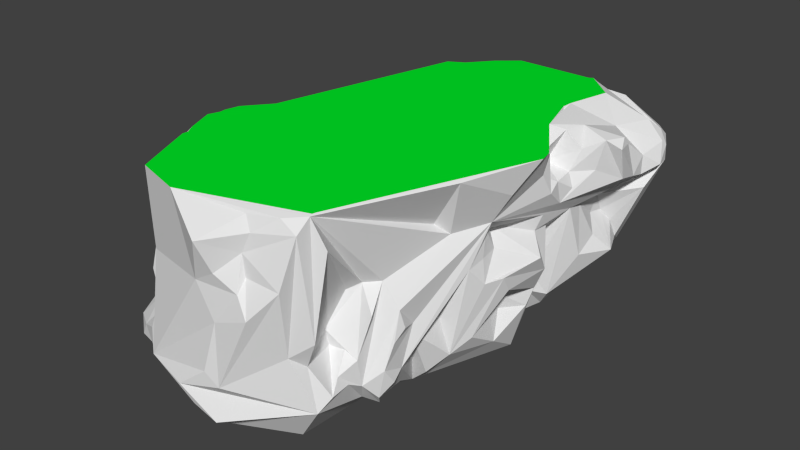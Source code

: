 # Source: Cliff1.blend  (saved by Blender 2.74.0; exported with 4.5.12 LTS)
import bpy
from mathutils import Matrix  # noqa: F401  (used for matrix-valued properties, if any)

bpy.ops.wm.read_factory_settings(use_empty=True)
scene = bpy.context.scene
scene.name = 'Scene'

# ---- collections
col_collection_1 = bpy.data.collections.new('Collection 1'); scene.collection.children.link(col_collection_1)

# ---- materials (node trees are filled in below, after node groups)
mat_top = bpy.data.materials.new('Top')
mat_top.alpha_threshold = 0.0
mat_top.use_transparent_shadow = False
mat_top.diffuse_color = (0.0, 0.8, 0.02106, 1.0)
mat_top.roughness = 0.5
mat_sides = bpy.data.materials.new('Sides')
mat_sides.alpha_threshold = 0.0
mat_sides.use_transparent_shadow = False
mat_sides.roughness = 0.5

# ---- material node trees

# ---- world
world_world = bpy.data.worlds.new('World'); scene.world = world_world
world_world.color = (0.05088, 0.05088, 0.05088)
world_world.use_sun_shadow = False
world_world.sun_shadow_jitter_overblur = 0.0
world_world.cycles.sampling_method = 'MANUAL'
world_world.cycles.sample_map_resolution = 256

# ---- meshes
me_icosphere = bpy.data.meshes.new('Icosphere')
me_icosphere.from_pydata([(1.318, 0.7814, 0.3454), (-0.7772, 1.115, -0.5374), (-1.044, -0.5645, -0.7147), (-0.7023, 1.416, -0.3807), (-0.2677, 1.685, -0.4959), (-0.9553, 0.9858, -0.7024), (-1.042, 0.8436, -0.5437), (-0.5774, 1.733, -0.3019), (-0.7107, 1.616, -0.6293), (0.8447, -1.066, -0.5757), (0.932, -1.448, -0.3331), (0.9312, -1.2, -0.1692), (-0.6345, -1.314, -0.6435), (0.4768, -1.749, 0.726), (0.5405, -1.727, 0.8773), (-0.7533, -1.499, -0.1734), (-0.5754, -1.728, -0.2557), (-0.8423, -1.467, 0.02097), (-0.9487, -1.363, -0.5308), (-0.7978, -1.092, 0.6072), (-0.7184, -1.143, 1.006), (-0.6179, -1.579, -0.1732), (0.725, -1.639, 1.005), (0.5034, -1.755, 0.5592), (0.4977, -1.83, 0.4634), (0.7928, -1.532, -0.1037), (0.515, 1.932, 0.8572), (0.7394, 1.936, 0.8743), (1.082, 0.9814, 1.008), (-0.402, 1.504, 0.6538), (0.1776, 1.939, 0.5477), (-0.8323, 1.133, -0.6478), (-0.7552, 1.328, -0.2921), (-0.6703, 1.566, -0.4807), (1.269, -0.5481, 1.011), (1.581, 1.232, 0.5305), (1.29, 0.4477, 0.4073), (0.7956, -1.752, 0.5483), (-0.8477, -1.613, -0.4765), (-0.6374, -1.642, -0.5179), (-0.02324, -1.955, -0.373), (0.2068, -1.916, -0.1948), (0.006739, -1.87, -0.5734), (0.2719, -1.907, -0.5909), (0.8854, -1.346, -0.2455), (1.043, -0.8688, -0.3501), (0.9429, -1.17, -0.3871), (0.828, -1.209, -0.1206), (1.073, -0.9826, -0.3968), (0.8633, -1.646, 0.9274), (1.083, -0.8768, -0.007232), (0.9541, -1.002, -0.609), (1.535, 0.8434, 0.9333), (1.35, 0.6696, 0.6934), (1.371, 1.271, 0.8715), (1.519, 1.221, 0.7812), (1.649, 1.527, 0.546), (0.8482, 1.882, 0.8973), (1.539, 1.792, 0.6875), (1.299, 0.4136, 0.7243), (1.25, -0.1459, 0.5647), (1.374, -0.09598, 0.7892), (1.359, 0.3038, 0.7941), (1.271, 0.7247, 0.9868), (0.2526, 1.886, 0.8896), (-0.265, 1.463, 0.806), (0.9799, 1.983, 0.7691), (1.598, 0.9977, 0.9237), (0.8021, 1.946, 0.5586), (1.565, 1.385, 0.4848), (0.4904, -1.703, 0.9882), (1.606, 1.691, 0.5182), (1.451, 1.846, 0.7193), (1.604, 1.686, 0.645), (1.623, 1.571, 0.7185), (1.488, 1.575, 0.8621), (0.9303, 1.593, -0.6241), (1.034, 1.682, -0.6053), (0.8373, 2.115, -0.4292), (1.063, 1.952, -0.4422), (1.107, -0.4262, 0.5379), (-0.8245, -1.056, -0.2979), (-1.049, -0.8328, 0.2066), (-0.515, -1.66, 0.3774), (0.2853, -1.975, 0.8333), (1.352, 1.098, 0.005873), (-1.045, -0.7111, -0.4882), (-0.5999, -0.849, -0.7277), (-1.129, -0.4917, -0.6174), (-1.157, -0.404, -0.4133), (-0.9778, -0.6243, -0.1375), (-0.9989, -0.536, -0.02968), (-0.7672, -1.64, -0.3492), (-0.904, -0.3027, 0.2638), (-0.9966, 0.1826, -0.03219), (-0.9884, 0.2591, -0.1627), (-0.8377, -0.3691, 0.377), (-0.9148, -0.7763, -0.3737), (0.1421, -1.865, 0.4651), (0.8775, -1.537, 1.026), (0.7855, 2.055, -0.5415), (-0.5871, -1.628, -0.05683), (0.2996, -1.869, 0.1993), (-0.04571, -1.415, -0.7625), (-0.9077, -1.498, -0.5551), (-0.9416, -0.556, 0.3425), (-0.8257, -0.4905, 0.3721), (-0.9183, -1.01, 0.5869), (-0.6196, -1.383, 0.7854), (-0.8454, -1.368, -0.1375), (-0.07908, 1.689, 0.818), (-0.4802, 1.69, -0.177), (0.3272, -1.872, 0.5763), (0.6029, -1.868, 0.3209), (-0.356, 1.735, -0.3611), (-0.6478, 1.081, -0.4242), (-0.6266, 1.695, -0.21), (-0.177, 1.422, -0.3569), (0.5516, 1.981, 0.3445), (1.263, 1.349, 0.1051), (0.1298, 1.973, -0.347), (0.0962, 1.816, -0.5074), (0.8359, -1.033, 0.3284), (1.551, 1.49, 0.332), (1.559, 1.398, 0.6405), (-0.3438, 1.179, -0.1734), (-0.01538, 1.943, 0.295), (-0.1462, 1.859, 0.3456), (1.256, 1.205, 0.1315), (-0.2625, 1.562, 0.7336), (-0.7978, 1.265, 0.6451), (-0.5624, 1.38, 0.7669), (-0.1679, 1.322, -0.255), (-0.1809, 1.682, -0.6526), (0.7945, 2.107, -0.1534), (-0.1406, 1.517, 0.8565), (1.071, 0.8461, -0.6033), (-0.7492, 1.228, -0.2128), (0.9871, 2.035, -0.4189), (0.1634, 1.919, 0.3162), (-0.9302, 0.3758, 0.6509), (-0.4401, -1.84, -0.3694), (-0.9312, 0.2484, 0.7013), (0.8453, 1.969, 0.743), (-0.898, -0.5528, 0.5982), (0.6871, 1.468, -0.7169), (-0.01037, 1.704, -0.413), (-0.4666, 1.706, -0.513), (0.6206, 1.853, 0.9457), (0.9279, 1.728, 0.9969), (0.3077, 1.973, 0.5444), (1.597, 1.036, 0.5789), (1.321, 0.8887, 0.9847), (0.9954, 2.069, -0.2653), (1.405, 0.7382, 0.867), (0.9625, 0.7418, -0.6727), (1.458, 1.222, -0.1428), (-0.3896, 1.682, 0.3825), (-0.7015, 1.532, -0.1392), (-0.5934, 1.285, -0.1049), (-0.7093, 1.268, -0.4499), (-0.1362, 1.672, -0.5469), (-0.6274, 1.066, -0.2706), (-0.1241, 1.527, -0.4169), (0.003198, 2.023, 0.09455), (-0.1912, 1.766, 0.2447), (0.9114, 2.044, -0.5134), (-0.5138, 1.436, 0.604), (-0.07588, 1.762, 0.7114), (-0.7048, 1.363, 0.6766), (-0.7716, 1.217, 0.803), (1.32, 1.413, 0.007445), (1.307, 0.9334, 0.3243), (1.224, 0.598, 0.3156), (1.63, 0.9188, 0.8586), (0.8999, 2.014, 0.4466), (1.255, 1.688, -0.2878), (0.696, 1.9, 0.4427), (0.9987, 1.785, -0.5962), (1.558, 1.662, 0.7725), (1.264, 1.276, 0.2648), (0.7276, 1.835, 0.5655), (-0.8384, -0.8825, -0.5108), (1.162, 0.02363, 0.2639), (1.319, -0.06785, 0.1106), (1.19, 0.5531, -0.04875), (1.169, 0.06021, -0.5457), (1.235, 0.376, -0.3503), (1.341, 1.486, -0.1624), (1.084, -0.3737, -0.4789), (1.255, 0.4439, -0.2195), (-1.03, -0.8876, -0.01642), (-0.2297, -1.405, -0.7649), (-0.6789, -1.227, 0.8362), (-0.5865, -1.725, -0.4348), (-0.9484, -1.526, -0.3779), (0.3715, 1.634, -0.7661), (-0.9669, -0.9606, 0.8934), (0.9783, -0.5138, -0.6025), (-0.8695, -0.7577, 0.9567), (-0.7996, -1.135, -0.1916), (1.027, -0.5121, 0.6223), (1.079, 0.06458, 0.4119), (1.254, 0.4049, 0.2812), (0.9855, -0.6933, -0.1786), (0.6635, -1.227, -0.01491), (0.9337, -0.7507, -0.5728), (0.7395, -1.652, -0.003382), (0.791, -0.7521, -0.6614), (0.8263, -0.4803, -0.7493), (0.6841, -0.637, -0.7196), (0.7886, -0.588, -0.716), (1.066, -0.9752, -0.0933), (1.078, 0.6736, -0.2514), (1.176, 0.7641, -0.4504), (1.357, 0.5103, 0.673), (0.2537, 2.015, -0.2391), (0.9156, -1.275, -0.3296), (0.9889, -1.111, 0.1557), (0.3154, -1.894, -0.2952), (0.6747, -1.201, -0.1494), (0.7513, -1.106, 0.2729), (0.9623, -1.482, 0.7929), (0.8966, -1.559, 0.1208), (1.396, 0.6561, 0.5819), (1.162, 0.643, 0.7327), (1.231, 0.5346, 0.8872), (1.38, 0.3929, 0.6242), (1.055, -0.9038, 0.1342), (1.052, -1.06, -0.2755), (1.257, -0.2108, 0.102), (1.203, -0.3297, 0.2467), (1.075, 0.09656, -0.1495), (-0.8005, -1.192, 0.5342), (0.9289, -0.9311, 0.3291), (1.044, -0.7489, -0.04296), (-0.8197, 0.5974, -0.0005774), (-1.06, -0.5068, -0.297), (-0.8018, -0.9119, -0.3657), (1.315, 0.008393, -0.02254), (1.181, -0.2359, -0.36), (1.107, 0.1894, -0.3376), (1.008, -1.069, -0.5103), (0.8993, -1.563, -0.418), (1.162, -0.08517, 0.4615), (-0.2226, -1.553, -0.541), (1.38, 0.3084, 0.1387), (-0.4089, -1.392, -0.6754), (-0.8702, -0.445, 0.2575), (-0.8668, -1.024, 0.001748), (-0.9601, -0.8128, 0.3775), (-0.6467, 0.8725, -0.01208), (1.008, -0.4149, -0.1478), (-0.9615, 0.1479, -0.2504), (-1.081, 0.3568, 0.0002249), (-0.8642, 0.4441, 0.2514), (1.133, 1.835, 0.9012), (1.346, 0.9171, -0.1019), (1.062, 0.6564, -0.4109), (-0.725, -1.399, 0.6308), (-0.8856, -0.3077, 0.5262), (1.331, 0.4199, 0.9031), (-0.8541, -0.4902, 0.7638), (1.357, 0.5618, 0.4819), (0.9633, 0.6852, -0.0611), (1.484, 0.8163, 0.693), (-0.4579, 1.463, 0.4545), (-0.3855, 1.122, -0.01876), (1.338, 0.4443, -0.02413), (-0.7195, -0.8899, -0.7188), (1.195, -0.1541, 0.2617), (1.041, -0.5171, -0.3369), (1.132, 0.3528, -0.7364), (-0.7122, -1.132, 1.034), (-0.6306, -0.3378, 1.033), (-0.1098, 1.348, 1.029), (0.22, 1.688, 1.028), (-0.08231, -1.818, 1.036), (-0.2397, 1.274, 1.029), (0.8745, -1.514, 1.035), (-0.8588, -0.8189, 1.034), (-0.4792, -1.701, 1.036), (-0.762, -1.05, 1.034), (0.8797, -1.489, 1.035), (1.491, 0.08068, 1.032), (1.069, 1.099, 1.03), (0.8732, 1.682, 1.028), (0.05043, 1.542, 1.029), (-0.7131, -1.181, 1.035), (-0.8259, -0.7247, 1.034), (-0.8324, -0.6741, 1.033), (-0.8051, -0.5541, 1.033), (1.467, 0.1895, 1.032), (1.179, 0.6349, 1.031), (1.156, 1.466, 1.029), (0.9044, 1.703, 1.028), (1.064, 1.008, 1.03), (-0.3849, -1.367, -0.7685), (-0.7794, -0.7962, -0.7701), (-0.2339, -1.403, -0.7684), (0.6923, -0.5982, -0.7707), (0.7522, -0.5686, -0.7707), (0.9099, 0.6603, -0.7742), (1.025, 0.4683, -0.7737), (-1.005, -0.4728, -0.771), (-0.5542, -0.7355, -0.7703), (-0.8878, -0.6863, -0.7704), (0.004494, 1.197, -0.6676), (0.3757, 1.623, -0.7769), (0.1091, 1.459, -0.6684), (0.9057, 0.6253, -0.7741), (-0.5307, -0.9891, -0.7696), (-0.04186, -1.424, -0.7683), (-0.6344, 1.549, -0.7767), (0.02104, -1.698, -0.7676), (0.647, -1.462, -0.7682), (0.1216, -1.718, -0.7675)], [(299, 192)], [(304, 306, 2), (249, 250, 82), (74, 56, 71, 73, 58, 179), (279, 99, 283), (164, 165, 126), (238, 81, 191, 91, 90), (23, 24, 113, 37), (13, 24, 23), (25, 10, 217, 44, 220), (119, 128, 85, 257, 156), (11, 47, 44), (229, 48, 45), (235, 50, 212), (7, 116, 111, 114), (52, 152, 154), (59, 227, 215), (92, 16, 21, 15, 109, 195, 38), (53, 224, 265), (34, 201, 80), (183, 270, 230, 184, 246, 203, 202), (116, 7, 147, 33, 3, 160, 32, 137, 158), (67, 52, 174), (68, 177, 181), (104, 38, 195, 18), (225, 63, 226), (221, 205, 47, 11, 218, 122), (232, 239, 240), (255, 236, 254), (74, 179, 75), (186, 241, 232, 240), (293, 296, 285, 294, 295, 286, 276, 287, 275, 278, 274, 291, 290, 289, 280, 282, 273, 288, 281, 277, 279, 283, 284, 292), (134, 153, 72, 58, 73, 71, 79, 138, 166, 78), (78, 166, 100), (147, 8, 33), (23, 37, 113, 102, 219, 41, 40, 43, 243, 207, 25, 223, 49, 22, 14, 70, 84, 98, 112, 24, 13), (316, 315, 243, 43), (233, 19, 107), (143, 175, 177, 68, 181, 27), (89, 86, 97, 237), (204, 198, 271, 189, 252), (15, 17, 109), (202, 203, 36), (203, 246, 268, 173), (151, 174, 52, 154, 53, 265, 224, 215, 263), (239, 190, 268, 246, 184, 240), (50, 235, 228), (314, 42, 245, 103, 312), (49, 99, 279, 277, 84, 70, 14, 22), (177, 175, 118), (115, 160, 3, 33, 8, 31, 1, 6, 89, 237, 253), (92, 38, 39), (224, 53, 215), (137, 32, 160, 115, 162), (150, 64, 26, 148, 27, 181, 177, 118, 175, 143, 57, 66, 256, 72, 153, 134, 78, 100, 216, 120, 164, 126, 127, 168, 139, 30), (313, 304, 2, 88, 5, 31, 8), (186, 187, 241), (31, 5, 6, 1), (159, 125, 132, 117, 163, 161, 4, 114, 111), (259, 108, 193), (194, 92, 39), (305, 311, 87), (220, 44, 47), (5, 88, 6), (29, 266, 130, 169, 167, 131), (274, 262, 291), (136, 214, 258, 155), (288, 273, 20), (171, 119, 156, 188), (133, 4, 161), (264, 213, 258, 214, 257, 0), (178, 77, 76), (164, 120, 121, 146, 132, 125, 267, 251, 162, 115, 253, 95, 94, 254, 236, 255, 260, 96, 106, 144, 142, 140, 130, 266, 29, 157, 127, 126, 165), (75, 54, 124, 69, 56, 74), (220, 47, 205), (241, 187, 232), (101, 21, 16), (182, 269, 104, 18), (176, 145, 178, 76, 77), (85, 128, 172), (225, 53, 154, 63), (35, 124, 55), (215, 53, 225, 59), (309, 133, 121, 120, 216, 196, 308), (215, 227, 263), (221, 222, 223, 25, 220, 205), (106, 248, 105, 144), (140, 170, 169, 130), (35, 55, 124, 54, 67, 174), (191, 81, 200, 249, 82), (119, 171, 123, 180), (137, 162, 125, 159), (132, 146, 161, 163, 117), (257, 85, 172, 0), (159, 111, 116, 158, 137), (96, 260, 93), (289, 290, 199), (122, 218, 234), (133, 161, 146, 121), (125, 162, 251, 267), (252, 189, 240, 184, 230, 231), (25, 207, 243, 10), (183, 202, 244), (46, 9, 51, 242), (59, 225, 226, 293, 292, 261, 62, 227), (149, 286, 295), (28, 285, 296), (296, 293, 226, 63, 154, 152, 52, 67, 54, 75, 294, 285, 28), (201, 34, 61, 284, 283, 99, 49, 223, 222, 221, 122, 234, 218, 11, 44, 217, 46, 242, 48, 229, 235, 212, 50, 228, 60, 80), (83, 281, 288, 20, 197, 107, 19, 193, 108), (197, 280, 289, 199, 290, 291, 262, 142, 144, 105, 248, 106, 96, 93, 260, 255, 254, 94, 95, 253, 237, 90, 91, 191, 82, 250, 249, 200, 81, 238, 182, 18, 195, 109, 17, 259, 193, 19, 233, 107), (40, 41, 219, 102, 113, 24, 112, 98, 84, 277, 281, 83, 108, 259, 17, 15, 21, 101, 16, 92, 194, 141), (295, 294, 75, 179, 58, 72, 256, 66, 57, 143, 27, 148, 26, 64, 276, 286, 149), (64, 150, 30, 139, 168, 127, 157, 29, 131, 167, 169, 170, 278, 275, 135, 65, 129, 110, 287, 276), (282, 280, 197, 20), (274, 278, 170, 140, 142, 262), (275, 287, 110, 129, 65, 135), (20, 273, 282), (40, 141, 42, 314, 316, 43), (308, 216, 100, 196), (4, 133, 313, 8, 147, 7, 114), (264, 173, 268, 190, 185, 272, 303, 310, 258, 213), (155, 258, 310, 302), (210, 300, 301, 211), (45, 48, 242, 51, 208, 206, 209, 211, 301, 303, 272, 185, 190, 239, 232, 187, 186, 240, 189, 271, 198, 204, 252, 231, 230, 270, 183, 244, 202, 36, 203, 173, 264, 0, 172, 128, 119, 180, 123, 171, 188, 156, 257, 214, 136, 176, 77, 178, 166, 138, 79, 71, 56, 69, 124, 35, 174, 151, 263, 227, 62, 261, 292, 284, 61, 34, 80, 60, 228, 235, 229), (237, 97, 86, 88, 2, 306, 298, 269, 182, 238, 90), (269, 298, 305, 87, 247, 12, 245, 42, 141, 194, 39, 38, 104), (247, 87, 311, 297), (307, 309, 136, 155, 302), (176, 136, 309, 308, 145), (100, 166, 178, 145, 308, 196), (208, 51, 9, 46, 217, 10, 243, 315, 300, 210, 211, 209, 206), (309, 307, 313, 133), (88, 86, 89, 6), (103, 245, 12, 247, 297), (312, 103, 297, 311, 305, 298, 306, 304, 313, 307, 302, 310, 303, 301, 300, 315, 316, 314)])
me_icosphere.polygons.foreach_set('material_index', [1, 1, 1, 1, 1, 1, 1, 1, 1, 1, 1, 1, 1, 1, 1, 1, 1, 1, 1, 1, 1, 1, 1, 1, 1, 1, 1, 1, 1, 1, 0, 1, 1, 1, 1, 1, 1, 1, 1, 1, 1, 1, 1, 1, 1, 1, 1, 1, 1, 1, 1, 1, 1, 1, 1, 1, 1, 1, 1, 1, 1, 1, 1, 1, 1, 1, 1, 1, 1, 1, 1, 1, 1, 1, 1, 1, 1, 1, 1, 1, 1, 1, 0, 1, 1, 1, 1, 1, 1, 1, 1, 1, 1, 1, 1, 1, 1, 1, 1, 1, 1, 1, 1, 1, 1, 1, 1, 1, 1, 1, 1, 1, 1, 1, 1, 1, 1, 1, 0, 1, 1, 1, 1, 1, 1, 1, 1, 0, 0, 0, 1, 0, 1, 1, 0])
_uv = me_icosphere.uv_layers.new(name='UVMap')
_uv.uv.foreach_set('vector', [0.3806, 0.7383, 0.3016, 0.7349, 0.3609, 0.7121, 0.3094, 0.541, 0.3559, 0.5113, 0.35, 0.5336, 0.5712, 0.2398, 0.5718, 0.229, 0.583, 0.2305, 0.5792, 0.2381, 0.5846, 0.2447, 0.5752, 0.2458, 0.3183, 0.3301, 0.3167, 0.3301, 0.3201, 0.3291, 0.6969, 0.3483, 0.6652, 0.3919, 0.6654, 0.3562, 0.2895, 0.6051, 0.28, 0.5769, 0.3335, 0.5555, 0.3797, 0.5742, 0.3623, 0.5875, 0.831, 0.03167, 0.2628, 0.3473, 0.8439, 0.0001533, 0.8664, 0.03167, 0.2807, 0.35, 0.2628, 0.3473, 0.2703, 0.3466, 0.2318, 0.276, 0.2126, 0.2417, 0.2275, 0.2243, 0.231, 0.2394, 0.2527, 0.2518, 0.5715, 0.1801, 0.5586, 0.1774, 0.5542, 0.1588, 0.5398, 0.1331, 0.5739, 0.1519, 0.2514, 0.2282, 0.2549, 0.2408, 0.231, 0.2394, 0.2546, 0.2014, 0.2495, 0.1856, 0.2623, 0.1789, 0.3001, 0.1921, 0.2921, 0.2069, 0.2772, 0.208, 0.7316, 0.5534, 0.722, 0.5519, 0.725, 0.5398, 0.7495, 0.5352, 0.5171, 0.2449, 0.5146, 0.2617, 0.5042, 0.2455, 0.4645, 0.2367, 0.4609, 0.2229, 0.4744, 0.2275, 0.2099, 0.5201, 0.2025, 0.4879, 0.2263, 0.4951, 0.2381, 0.5115, 0.2578, 0.5263, 0.2226, 0.5403, 0.2065, 0.5374, 0.4912, 0.2315, 0.4916, 0.2175, 0.5105, 0.2292, 0.3687, 0.2451, 0.3617, 0.237, 0.3654, 0.2301, 0.4099, 0.1836, 0.3849, 0.1843, 0.3872, 0.1586, 0.4017, 0.1597, 0.4396, 0.1586, 0.4557, 0.1778, 0.4172, 0.1981, 0.722, 0.5519, 0.7316, 0.5534, 0.7603, 0.5614, 0.7288, 0.5847, 0.7035, 0.5794, 0.6806, 0.5899, 0.6909, 0.5678, 0.6811, 0.5587, 0.708, 0.5522, 0.526, 0.2446, 0.5171, 0.2449, 0.523, 0.2397, 0.6204, 0.3035, 0.6228, 0.3077, 0.6183, 0.3071, 0.2078, 0.5537, 0.2065, 0.5374, 0.2226, 0.5403, 0.222, 0.5655, 0.4833, 0.2438, 0.4965, 0.2633, 0.4745, 0.2556, 0.2868, 0.2606, 0.2602, 0.2562, 0.2549, 0.2408, 0.2514, 0.2282, 0.2863, 0.2365, 0.2979, 0.2571, 0.4126, 0.1207, 0.408, 0.1455, 0.3812, 0.1142, 0.4351, 0.5303, 0.4364, 0.5277, 0.516, 0.5392, 0.5712, 0.2398, 0.5752, 0.2458, 0.5685, 0.2513, 0.4026, 0.08458, 0.4183, 0.1051, 0.4126, 0.1207, 0.3812, 0.1142, 0.8309, 0.8114, 0.8681, 0.8407, 0.8786, 0.8442, 0.924, 0.8505, 0.9397, 0.8892, 0.936, 0.8918, 0.9081, 0.966, 0.8841, 0.9787, 0.8552, 0.9884, 0.8411, 0.9998, 0.6417, 0.9735, 0.6147, 0.9827, 0.6022, 0.981, 0.5975, 0.9789, 0.5872, 0.9786, 0.5686, 0.9609, 0.5624, 0.9532, 0.5427, 0.946, 0.4942, 0.8968, 0.4983, 0.8468, 0.5745, 0.7518, 0.5776, 0.7524, 0.7819, 0.7518, 0.7931, 0.7594, 0.7039, 0.2343, 0.6944, 0.2009, 0.5882, 0.2509, 0.5846, 0.2447, 0.5792, 0.2381, 0.583, 0.2305, 0.6987, 0.1642, 0.7107, 0.18, 0.7325, 0.1754, 0.732, 0.1998, 0.732, 0.1998, 0.7325, 0.1754, 0.756, 0.1895, 0.7603, 0.5614, 0.7445, 0.6049, 0.7288, 0.5847, 0.2703, 0.3466, 0.6474, 0.9778, 0.2537, 0.3338, 0.2313, 0.3611, 0.1669, 0.3478, 0.1788, 0.3666, 0.1525, 0.4028, 0.1139, 0.3458, 0.1944, 0.2474, 0.2316, 0.2982, 0.2318, 0.276, 0.2543, 0.292, 0.3078, 0.3313, 0.2969, 0.341, 0.289, 0.3478, 0.2942, 0.3494, 0.2908, 0.3677, 0.2598, 0.379, 0.2699, 0.3631, 0.2628, 0.3473, 0.2807, 0.35, 0.02917, 0.3674, 0.1068, 0.1878, 0.1944, 0.2474, 0.1139, 0.3458, 0.3247, 0.4764, 0.3356, 0.4727, 0.3455, 0.4816, 0.6121, 0.2902, 0.6236, 0.303, 0.6228, 0.3077, 0.6204, 0.3035, 0.6183, 0.3071, 0.602, 0.301, 0.402, 0.6451, 0.3378, 0.6544, 0.3189, 0.6206, 0.381, 0.6199, 0.3543, 0.1413, 0.3388, 0.1159, 0.3562, 0.1299, 0.3597, 0.1144, 0.3674, 0.1381, 0.2381, 0.5115, 0.2653, 0.503, 0.2578, 0.5263, 0.4172, 0.1981, 0.4557, 0.1778, 0.4641, 0.1937, 0.4557, 0.1778, 0.4396, 0.1586, 0.4524, 0.1407, 0.4822, 0.1773, 0.5325, 0.222, 0.523, 0.2397, 0.5171, 0.2449, 0.5042, 0.2455, 0.4912, 0.2315, 0.5105, 0.2292, 0.4916, 0.2175, 0.4744, 0.2275, 0.4799, 0.2046, 0.408, 0.1455, 0.4518, 0.1173, 0.4524, 0.1407, 0.4396, 0.1586, 0.4017, 0.1597, 0.3812, 0.1142, 0.2921, 0.2069, 0.3001, 0.1921, 0.3014, 0.2202, 0.0264, 0.4045, 0.1077, 0.4023, 0.09077, 0.4961, 0.001389, 0.5098, 0.0001533, 0.5055, 0.3078, 0.3313, 0.3167, 0.3301, 0.3183, 0.3301, 0.3047, 0.3915, 0.2908, 0.3677, 0.2942, 0.3494, 0.289, 0.3478, 0.2969, 0.341, 0.6228, 0.3077, 0.6236, 0.303, 0.6296, 0.3109, 0.652, 0.5782, 0.6806, 0.5899, 0.7035, 0.5794, 0.7288, 0.5847, 0.7445, 0.6049, 0.6519, 0.6395, 0.6531, 0.6091, 0.59, 0.6221, 0.402, 0.6451, 0.381, 0.6199, 0.4946, 0.59, 0.2099, 0.5201, 0.2065, 0.5374, 0.1833, 0.5285, 0.4916, 0.2175, 0.4912, 0.2315, 0.4744, 0.2275, 0.6811, 0.5587, 0.6909, 0.5678, 0.6806, 0.5899, 0.652, 0.5782, 0.6512, 0.5538, 0.6256, 0.3273, 0.6009, 0.3352, 0.6013, 0.3173, 0.5996, 0.3054, 0.602, 0.301, 0.6183, 0.3071, 0.6228, 0.3077, 0.6296, 0.3109, 0.6236, 0.303, 0.6121, 0.2902, 0.5947, 0.2953, 0.6051, 0.2801, 0.5871, 0.2734, 0.5882, 0.2509, 0.6944, 0.2009, 0.7039, 0.2343, 0.732, 0.1998, 0.756, 0.1895, 0.7774, 0.3126, 0.7977, 0.3544, 0.6969, 0.3483, 0.6654, 0.3562, 0.6544, 0.3747, 0.6117, 0.3654, 0.659, 0.3334, 0.6279, 0.3379, 0.7786, 0.6413, 0.3806, 0.7383, 0.3609, 0.7121, 0.3852, 0.6885, 0.6114, 0.6397, 0.6519, 0.6395, 0.7445, 0.6049, 0.4026, 0.08458, 0.4416, 0.1008, 0.4183, 0.1051, 0.6519, 0.6395, 0.6114, 0.6397, 0.59, 0.6221, 0.6531, 0.6091, 0.6873, 0.5391, 0.6739, 0.4995, 0.7068, 0.4793, 0.7302, 0.4832, 0.7541, 0.4767, 0.8051, 0.4915, 0.7828, 0.5222, 0.7495, 0.5352, 0.725, 0.5398, 0.3111, 0.4576, 0.3193, 0.4437, 0.3334, 0.4487, 0.1783, 0.507, 0.2099, 0.5201, 0.1833, 0.5285, 0.1842, 0.7515, 0.1548, 0.6815, 0.19, 0.7122, 0.2527, 0.2518, 0.231, 0.2394, 0.2549, 0.2408, 0.6114, 0.6397, 0.3852, 0.6885, 0.59, 0.6221, 0.5991, 0.4047, 0.6136, 0.424, 0.5739, 0.4406, 0.5796, 0.4296, 0.5959, 0.4192, 0.5785, 0.4158, 0.4134, 0.4389, 0.4001, 0.4736, 0.3924, 0.4484, 0.527, 0.04482, 0.5167, 0.07909, 0.4882, 0.0817, 0.5009, 0.02325, 0.3451, 0.4381, 0.3487, 0.4391, 0.347, 0.4411, 0.5847, 0.176, 0.5715, 0.1801, 0.5739, 0.1519, 0.6054, 0.1596, 0.8307, 0.5154, 0.7828, 0.5222, 0.8051, 0.4915, 0.4948, 0.1327, 0.494, 0.1073, 0.4882, 0.0817, 0.5167, 0.07909, 0.5398, 0.1331, 0.5086, 0.1877, 0.8558, 0.05395, 0.8455, 0.06213, 0.831, 0.05395, 0.6969, 0.3483, 0.7977, 0.3544, 0.8306, 0.4126, 0.7894, 0.4398, 0.7068, 0.4793, 0.6739, 0.4995, 0.6495, 0.4928, 0.6044, 0.5234, 0.6512, 0.5538, 0.652, 0.5782, 0.4946, 0.59, 0.5078, 0.5698, 0.4904, 0.5539, 0.516, 0.5392, 0.4364, 0.5277, 0.4351, 0.5303, 0.4266, 0.5279, 0.4144, 0.5187, 0.3993, 0.5193, 0.3927, 0.4932, 0.4854, 0.4756, 0.4969, 0.4758, 0.5739, 0.4406, 0.6136, 0.424, 0.5991, 0.4047, 0.6347, 0.4064, 0.6544, 0.3747, 0.6654, 0.3562, 0.6652, 0.3919, 0.5685, 0.2513, 0.5465, 0.2553, 0.5592, 0.2333, 0.562, 0.2205, 0.5718, 0.229, 0.5712, 0.2398, 0.2527, 0.2518, 0.2549, 0.2408, 0.2602, 0.2562, 0.4183, 0.1051, 0.4416, 0.1008, 0.4126, 0.1207, 0.2334, 0.4812, 0.2263, 0.4951, 0.2025, 0.4879, 0.2759, 0.6375, 0.2215, 0.6902, 0.2078, 0.5537, 0.222, 0.5655, 0.6474, 0.1492, 0.7141, 0.04279, 0.7184, 0.1202, 0.2061, 0.09549, 0.7016, 0.1128, 0.5542, 0.1588, 0.5586, 0.1774, 0.5268, 0.1859, 0.4833, 0.2438, 0.4912, 0.2315, 0.5042, 0.2455, 0.4965, 0.2633, 0.5485, 0.2209, 0.5592, 0.2333, 0.5433, 0.2418, 0.4744, 0.2275, 0.4912, 0.2315, 0.4833, 0.2438, 0.4645, 0.2367, 0.3851, 0.8454, 0.4035, 0.8031, 0.4324, 0.8305, 0.4584, 0.8224, 0.4772, 0.8301, 0.4133, 0.877, 0.4119, 0.8783, 0.4744, 0.2275, 0.4609, 0.2229, 0.4799, 0.2046, 0.2868, 0.2606, 0.3088, 0.3138, 0.2543, 0.292, 0.2318, 0.276, 0.2527, 0.2518, 0.2602, 0.2562, 0.3993, 0.5193, 0.3991, 0.5327, 0.3851, 0.5215, 0.3927, 0.4932, 0.4969, 0.4758, 0.5631, 0.4313, 0.5796, 0.4296, 0.5739, 0.4406, 0.5485, 0.2209, 0.5433, 0.2418, 0.5592, 0.2333, 0.5465, 0.2553, 0.526, 0.2446, 0.523, 0.2397, 0.3335, 0.5555, 0.28, 0.5769, 0.2802, 0.5551, 0.3094, 0.541, 0.35, 0.5336, 0.5715, 0.1801, 0.5847, 0.176, 0.5751, 0.2124, 0.5602, 0.1906, 0.6811, 0.5587, 0.6512, 0.5538, 0.6739, 0.4995, 0.6873, 0.5391, 0.7068, 0.4793, 0.7894, 0.4398, 0.8051, 0.4915, 0.7541, 0.4767, 0.7302, 0.4832, 0.5398, 0.1331, 0.5542, 0.1588, 0.5268, 0.1859, 0.5086, 0.1877, 0.6873, 0.5391, 0.725, 0.5398, 0.722, 0.5519, 0.708, 0.5522, 0.6811, 0.5587, 0.4144, 0.5187, 0.4266, 0.5279, 0.4115, 0.5372, 0.3792, 0.4492, 0.383, 0.4496, 0.3763, 0.4561, 0.2979, 0.2571, 0.2863, 0.2365, 0.3113, 0.2504, 0.8307, 0.5154, 0.8051, 0.4915, 0.7894, 0.4398, 0.8306, 0.4126, 0.6739, 0.4995, 0.6512, 0.5538, 0.6044, 0.5234, 0.6495, 0.4928, 0.3674, 0.1381, 0.3597, 0.1144, 0.3812, 0.1142, 0.4017, 0.1597, 0.3872, 0.1586, 0.3732, 0.1647, 0.2318, 0.276, 0.2316, 0.2982, 0.1944, 0.2474, 0.2126, 0.2417, 0.4099, 0.1836, 0.4172, 0.1981, 0.4017, 0.2055, 0.2294, 0.2071, 0.2107, 0.1825, 0.2238, 0.1679, 0.2319, 0.1844, 0.4645, 0.2367, 0.4833, 0.2438, 0.4745, 0.2556, 0.4843, 0.2735, 0.4397, 0.2606, 0.4601, 0.2543, 0.4502, 0.2417, 0.4609, 0.2229, 0.5801, 0.2901, 0.5767, 0.2943, 0.5774, 0.2918, 0.5202, 0.2819, 0.5305, 0.2844, 0.5223, 0.2846, 0.5223, 0.2846, 0.4843, 0.2735, 0.4745, 0.2556, 0.4965, 0.2633, 0.5042, 0.2455, 0.5146, 0.2617, 0.5171, 0.2449, 0.526, 0.2446, 0.5465, 0.2553, 0.5685, 0.2513, 0.5605, 0.2754, 0.5305, 0.2844, 0.5202, 0.2819, 0.3617, 0.237, 0.3687, 0.2451, 0.4142, 0.2492, 0.4308, 0.262, 0.3201, 0.3291, 0.3167, 0.3301, 0.3078, 0.3313, 0.2543, 0.292, 0.3088, 0.3138, 0.2868, 0.2606, 0.2979, 0.2571, 0.3113, 0.2504, 0.2863, 0.2365, 0.2514, 0.2282, 0.231, 0.2394, 0.2275, 0.2243, 0.2294, 0.2071, 0.2319, 0.1844, 0.2495, 0.1856, 0.2546, 0.2014, 0.3001, 0.1921, 0.2772, 0.208, 0.2921, 0.2069, 0.3014, 0.2202, 0.3998, 0.221, 0.3654, 0.2301, 0.2728, 0.4448, 0.3147, 0.4149, 0.3451, 0.4381, 0.347, 0.4411, 0.3604, 0.4607, 0.3455, 0.4816, 0.3356, 0.4727, 0.3334, 0.4487, 0.3193, 0.4437, 0.3604, 0.4607, 0.3718, 0.4502, 0.3792, 0.4492, 0.3763, 0.4561, 0.383, 0.4496, 0.3924, 0.4484, 0.4001, 0.4736, 0.4854, 0.4756, 0.3927, 0.4932, 0.3851, 0.5215, 0.3991, 0.5327, 0.3993, 0.5193, 0.4144, 0.5187, 0.4115, 0.5372, 0.4266, 0.5279, 0.4351, 0.5303, 0.516, 0.5392, 0.4904, 0.5539, 0.5078, 0.5698, 0.4946, 0.59, 0.381, 0.6199, 0.3623, 0.5875, 0.3797, 0.5742, 0.3335, 0.5555, 0.35, 0.5336, 0.3559, 0.5113, 0.3094, 0.541, 0.2802, 0.5551, 0.28, 0.5769, 0.2895, 0.6051, 0.2759, 0.6375, 0.222, 0.5655, 0.2226, 0.5403, 0.2578, 0.5263, 0.2653, 0.503, 0.3111, 0.4576, 0.3334, 0.4487, 0.3356, 0.4727, 0.3247, 0.4764, 0.3455, 0.4816, 0.1525, 0.4028, 0.1788, 0.3666, 0.1669, 0.3478, 0.2313, 0.3611, 0.2537, 0.3338, 0.2628, 0.3473, 0.2699, 0.3631, 0.2598, 0.379, 0.2908, 0.3677, 0.3047, 0.3915, 0.3147, 0.4149, 0.2728, 0.4448, 0.3193, 0.4437, 0.3111, 0.4576, 0.2653, 0.503, 0.2381, 0.5115, 0.2263, 0.4951, 0.2334, 0.4812, 0.2025, 0.4879, 0.2099, 0.5201, 0.1783, 0.507, 0.1721, 0.4719, 0.5774, 0.2918, 0.5605, 0.2754, 0.5685, 0.2513, 0.5752, 0.2458, 0.5846, 0.2447, 0.5882, 0.2509, 0.5871, 0.2734, 0.6051, 0.2801, 0.5947, 0.2953, 0.6121, 0.2902, 0.602, 0.301, 0.5996, 0.3054, 0.6013, 0.3173, 0.6009, 0.3352, 0.5853, 0.3408, 0.5767, 0.2943, 0.5801, 0.2901, 0.6009, 0.3352, 0.6256, 0.3273, 0.6279, 0.3379, 0.659, 0.3334, 0.6117, 0.3654, 0.6544, 0.3747, 0.6347, 0.4064, 0.5991, 0.4047, 0.5785, 0.4158, 0.5959, 0.4192, 0.5796, 0.4296, 0.5631, 0.4313, 0.5618, 0.3833, 0.5665, 0.3715, 0.8429, 0.05364, 0.831, 0.04085, 0.8429, 0.03198, 0.6, 0.3659, 0.5782, 0.3557, 0.5853, 0.3408, 0.3552, 0.4429, 0.3718, 0.4502, 0.3604, 0.4607, 0.347, 0.4411, 0.4134, 0.4389, 0.5618, 0.3833, 0.5631, 0.4313, 0.4969, 0.4758, 0.4854, 0.4756, 0.4001, 0.4736, 0.5665, 0.3715, 0.5782, 0.3557, 0.6, 0.3659, 0.5974, 0.3876, 0.06699, 0.25, 0.5868, 0.375, 0.347, 0.4411, 0.3487, 0.4391, 0.3552, 0.4429, 0.1525, 0.4028, 0.1721, 0.4719, 0.1077, 0.4023, 0.0264, 0.4045, 0.02917, 0.3674, 0.1139, 0.3458, 0.4142, 0.8764, 0.4939, 0.8602, 0.4696, 0.9297, 0.4139, 0.8783, 0.7828, 0.5222, 0.8307, 0.5154, 0.7786, 0.6413, 0.7445, 0.6049, 0.7603, 0.5614, 0.7316, 0.5534, 0.7495, 0.5352, 0.4948, 0.1327, 0.4822, 0.1773, 0.4524, 0.1407, 0.4518, 0.1173, 0.4733, 0.135, 0.4343, 0.04687, 0.4493, 0.02342, 0.4749, 0.0002213, 0.4882, 0.0817, 0.494, 0.1073, 0.5009, 0.02325, 0.4882, 0.0817, 0.4749, 0.0002213, 0.4824, 0.0001533, 0.2453, 0.09962, 0.2478, 0.08607, 0.2645, 0.08482, 0.2751, 0.1034, 0.2623, 0.1789, 0.2495, 0.1856, 0.2319, 0.1844, 0.2238, 0.1679, 0.2423, 0.1275, 0.2505, 0.1467, 0.2865, 0.1186, 0.2751, 0.1034, 0.2645, 0.08482, 0.4493, 0.02342, 0.4343, 0.04687, 0.4733, 0.135, 0.4518, 0.1173, 0.408, 0.1455, 0.4126, 0.1207, 0.4416, 0.1008, 0.4026, 0.08458, 0.3812, 0.1142, 0.3597, 0.1144, 0.3562, 0.1299, 0.3388, 0.1159, 0.3543, 0.1413, 0.3674, 0.1381, 0.3732, 0.1647, 0.3872, 0.1586, 0.3849, 0.1843, 0.4099, 0.1836, 0.4017, 0.2055, 0.4172, 0.1981, 0.4641, 0.1937, 0.4557, 0.1778, 0.4822, 0.1773, 0.4948, 0.1327, 0.5086, 0.1877, 0.5268, 0.1859, 0.5586, 0.1774, 0.5715, 0.1801, 0.5602, 0.1906, 0.5751, 0.2124, 0.5847, 0.176, 0.6054, 0.1596, 0.5739, 0.1519, 0.5398, 0.1331, 0.5167, 0.07909, 0.527, 0.04482, 0.6474, 0.1492, 0.7016, 0.1128, 0.7133, 0.127, 0.7325, 0.1754, 0.7107, 0.18, 0.6987, 0.1642, 0.583, 0.2305, 0.5718, 0.229, 0.562, 0.2205, 0.5592, 0.2333, 0.5485, 0.2209, 0.523, 0.2397, 0.5325, 0.222, 0.4799, 0.2046, 0.4609, 0.2229, 0.4502, 0.2417, 0.4601, 0.2543, 0.4397, 0.2606, 0.4308, 0.262, 0.4142, 0.2492, 0.3687, 0.2451, 0.3654, 0.2301, 0.3998, 0.221, 0.3014, 0.2202, 0.3001, 0.1921, 0.2546, 0.2014, 0.381, 0.6199, 0.3189, 0.6206, 0.3378, 0.6544, 0.3852, 0.6885, 0.3609, 0.7121, 0.3016, 0.7349, 0.251, 0.7187, 0.2215, 0.6902, 0.2759, 0.6375, 0.2895, 0.6051, 0.3623, 0.5875, 0.2215, 0.6902, 0.251, 0.7187, 0.1842, 0.7515, 0.19, 0.7122, 0.111, 0.5636, 0.1657, 0.5886, 0.09077, 0.4961, 0.1077, 0.4023, 0.1721, 0.4719, 0.1783, 0.507, 0.1833, 0.5285, 0.2065, 0.5374, 0.2078, 0.5537, 0.111, 0.5636, 0.19, 0.7122, 0.1548, 0.6815, 0.08974, 0.5831, 0.3499, 0.8392, 0.3851, 0.8454, 0.3295, 0.9743, 0.3142, 0.9629, 0.2985, 0.9569, 0.4356, 0.996, 0.3295, 0.9743, 0.3851, 0.8454, 0.4119, 0.8783, 0.3959, 0.9176, 0.4696, 0.9297, 0.4693, 0.9453, 0.4364, 0.9552, 0.3959, 0.9176, 0.4119, 0.8783, 0.4139, 0.8783, 0.2423, 0.1275, 0.2238, 0.1679, 0.2107, 0.1825, 0.2294, 0.2071, 0.2275, 0.2243, 0.2126, 0.2417, 0.1944, 0.2474, 0.1068, 0.1878, 0.2478, 0.08607, 0.2453, 0.09962, 0.2751, 0.1034, 0.2865, 0.1186, 0.2505, 0.1467, 0.3851, 0.8454, 0.3499, 0.8392, 0.3749, 0.7518, 0.4035, 0.8031, 0.3852, 0.6885, 0.3378, 0.6544, 0.402, 0.6451, 0.59, 0.6221, 0.001389, 0.5098, 0.09077, 0.4961, 0.1657, 0.5886, 0.111, 0.5636, 0.08974, 0.5831, 0.03147, 0.8836, 0.03289, 0.8833, 0.03214, 0.8423, 0.07414, 0.8178, 0.1037, 0.8102, 0.09223, 0.7847, 0.1032, 0.7698, 0.1262, 0.7518, 0.3749, 0.7518, 0.3499, 0.8392, 0.2985, 0.9569, 0.2927, 0.9571, 0.2763, 0.9743, 0.1484, 0.9617, 0.1437, 0.9551, 0.04054, 0.9662, 0.0001533, 0.909, 0.0004411, 0.8967])
me_icosphere.materials.append(mat_top)
me_icosphere.materials.append(mat_sides)
me_icosphere.use_remesh_preserve_volume = False
me_icosphere.use_remesh_preserve_attributes = False
me_icosphere.use_mirror_vertex_groups = False
me_icosphere.update()

# ---- objects
ob_icosphere = bpy.data.objects.new('Icosphere', me_icosphere)

# ---- transforms, parenting, visibility, modifiers, constraints
ob_icosphere.location = (0.0, 0.0, 0.0)
ob_icosphere.lineart.crease_threshold = 0.0

# ---- collection membership
col_collection_1.objects.link(ob_icosphere)

# ---- scene / render settings (as saved in the file)
scene.frame_start = 1; scene.frame_end = 250; scene.frame_set(1)
scene.render.engine = 'BLENDER_EEVEE_NEXT'
scene.render.resolution_percentage = 50
scene.render.dither_intensity = 0.0
scene.cycles.use_denoising = False
scene.cycles.samples = 10
scene.cycles.sampling_pattern = 'TABULATED_SOBOL'
scene.cycles.light_sampling_threshold = 0.0
scene.cycles.use_adaptive_sampling = False
scene.cycles.use_light_tree = False
scene.cycles.blur_glossy = 0.0
scene.cycles.pixel_filter_type = 'GAUSSIAN'
scene.cycles.sample_clamp_indirect = 0.0
scene.view_settings.view_transform = 'Standard'
bpy.context.view_layer.update()

# ---- added for rendering (the .blend has no active camera and no usable light): camera, sun
cam_auto = bpy.data.cameras.new('AutoCamera')
cam_auto.lens = 50.0
cam_auto.sensor_width = 36.0
cam_auto.clip_end = 1000.0
ob_auto_camera = bpy.data.objects.new('AutoCamera', cam_auto)
scene.collection.objects.link(ob_auto_camera)
ob_auto_camera.location = (5.1327, -5.79409, 4.03891)
ob_auto_camera.rotation_euler = (1.09748, -7.21219e-08, 0.694738)
scene.camera = ob_auto_camera
light_auto_sun = bpy.data.lights.new('AutoSun', 'SUN')
light_auto_sun.energy = 3.0
light_auto_sun.angle = 0.0523599
ob_auto_sun = bpy.data.objects.new('AutoSun', light_auto_sun)
scene.collection.objects.link(ob_auto_sun)
ob_auto_sun.rotation_euler = (0.872665, 0.174533, 0.523599)
bpy.context.view_layer.update()
